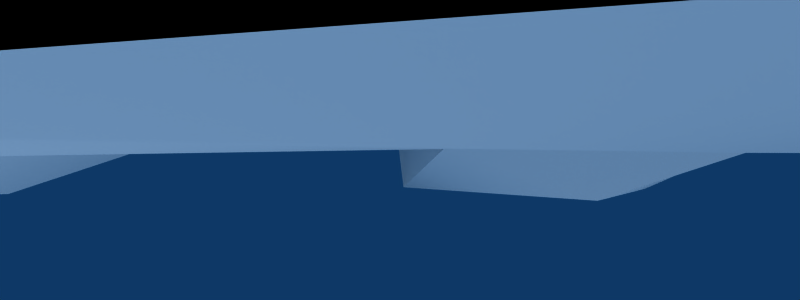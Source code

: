# Source: Shovel.blend  (saved by Blender 2.48.1; exported with 4.5.12 LTS)
import bpy
from mathutils import Matrix  # noqa: F401  (used for matrix-valued properties, if any)

bpy.ops.wm.read_factory_settings(use_empty=True)
scene = bpy.context.scene
scene.name = 'Scene'

# ---- collections
col_collection_1 = bpy.data.collections.new('Collection 1'); scene.collection.children.link(col_collection_1)

# ---- materials (node trees are filled in below, after node groups)
mat_shovel = bpy.data.materials.new('shovel')
mat_shovel.alpha_threshold = 0.0
mat_shovel.diffuse_color = (0.8784, 0.8784, 0.8784, 1.0)
mat_shovel.roughness = 0.5
mat_shovel.specular_intensity = 0.3806
mat_shovel.line_color = (0.0, 0.0, 0.0, 1.0)

# ---- node groups
ng_auto_smooth = bpy.data.node_groups.new('Auto Smooth', 'GeometryNodeTree')
_s = ng_auto_smooth.interface.new_socket(name='Geometry', in_out='OUTPUT', socket_type='NodeSocketGeometry')
_s = ng_auto_smooth.interface.new_socket(name='Geometry', in_out='INPUT', socket_type='NodeSocketGeometry')
_s = ng_auto_smooth.interface.new_socket(name='Angle', in_out='INPUT', socket_type='NodeSocketFloat')
_s.subtype = 'ANGLE'
_s.min_value = 0.0
_s.max_value = 3.142
ng_auto_smooth.is_modifier = True
_N = ng_auto_smooth.nodes; _L = ng_auto_smooth.links
n0 = _N.new('NodeGroupOutput'); n0.name = 'Group Output'; n0.location = (480, -100)
n1 = _N.new('NodeGroupInput'); n1.name = 'Group Input'; n1.location = (-420, -300)
n2 = _N.new('NodeGroupInput'); n2.name = 'Group Input.001'; n2.location = (-60, -100)
n3 = _N.new('GeometryNodeSetShadeSmooth'); n3.name = 'Set Shade Smooth'; n3.location = (120, -100)
n3.domain = 'EDGE'
n4 = _N.new('GeometryNodeSetShadeSmooth'); n4.name = 'Set Shade Smooth.001'; n4.location = (300, -100)
n5 = _N.new('GeometryNodeInputMeshEdgeAngle'); n5.name = 'Edge Angle'; n5.location = (-420, -220)
n6 = _N.new('GeometryNodeInputEdgeSmooth'); n6.name = 'Is Edge Smooth'; n6.location = (-60, -160)
n7 = _N.new('GeometryNodeInputShadeSmooth'); n7.name = 'Is Face Smooth'; n7.location = (-240, -340)
n8 = _N.new('FunctionNodeBooleanMath'); n8.name = 'Boolean Math'; n8.location = (-60, -220)
n9 = _N.new('FunctionNodeCompare'); n9.name = 'Compare'; n9.location = (-240, -180)
n9.operation = 'LESS_EQUAL'
_L.new(n5.outputs[0], n9.inputs[0])
_L.new(n4.outputs[0], n0.inputs[0])
_L.new(n1.outputs[1], n9.inputs[1])
_L.new(n9.outputs[0], n8.inputs[0])
_L.new(n7.outputs[0], n8.inputs[1])
_L.new(n2.outputs[0], n3.inputs[0])
_L.new(n6.outputs[0], n3.inputs[1])
_L.new(n3.outputs[0], n4.inputs[0])
_L.new(n8.outputs[0], n3.inputs[2])
n0.is_active_output = True

# ---- material node trees

# ---- world
world_world = bpy.data.worlds.new('World'); scene.world = world_world
world_world.color = (0.05656, 0.2208, 0.4)
world_world.use_sun_shadow = False
world_world.sun_shadow_jitter_overblur = 0.0
world_world.cycles.sampling_method = 'MANUAL'
world_world.cycles.sample_map_resolution = 256

# ---- cameras
cam_camera_002 = bpy.data.cameras.new('Camera.002')
cam_camera_002.passepartout_alpha = 0.2
cam_camera_002.clip_end = 100.0
cam_camera_002.lens = 35.0
cam_camera_002.show_passepartout = False
cam_camera_002.show_safe_areas = True
cam_camera_002.dof.focus_distance = 0.0
cam_camera_002.dof.aperture_fstop = 128.0
cam_camera = bpy.data.cameras.new('Camera')
cam_camera.passepartout_alpha = 0.2
cam_camera.clip_end = 100.0
cam_camera.lens = 35.0
cam_camera.ortho_scale = 7.314
cam_camera.show_passepartout = False
cam_camera.show_safe_areas = True
cam_camera.dof.focus_distance = 0.0
cam_camera.dof.aperture_fstop = 128.0

# ---- lights
light_lamp = bpy.data.lights.new('Lamp', 'SUN')
light_lamp.transmission_factor = 0.0
light_lamp.angle = 1.571
light_lamp.energy = 1.0
light_lamp.shadow_buffer_clip_start = 0.5
light_lamp.shadow_soft_size = 1.0
light_lamp.shadow_cascade_max_distance = 1000.0
light_lamp.cycles.use_multiple_importance_sampling = False
light_spot = bpy.data.lights.new('Spot', 'POINT')
light_spot.transmission_factor = 0.0
light_spot.cutoff_distance = 30.0
light_spot.energy = 39.05
light_spot.shadow_buffer_clip_start = 1.001
light_spot.shadow_soft_size = 1.0
light_spot.shadow_maximum_resolution = 0.006
light_spot.use_absolute_resolution = True
light_spot.cycles.use_multiple_importance_sampling = False

# ---- meshes
me_shovel = bpy.data.meshes.new('Shovel')
me_shovel.from_pydata([(-0.03232, -0.09582, 2.203), (-0.04895, -0.1319, -1.584), (-0.05646, -0.06841, 2.208), (-0.1417, -0.09389, -1.584), (-0.08294, -0.002041, 2.215), (-0.1798, -0.0009673, -1.584), (-0.05589, 0.06464, 2.208), (-0.1409, 0.09238, -1.584), (-0.03152, 0.09234, 2.203), (-0.04781, 0.1315, -1.584), (0.01928, 0.0651, 2.159), (0.04493, 0.09347, -1.584), (0.04648, -0.00127, 2.159), (0.08301, 0.0005492, -1.584), (0.01871, -0.06795, 2.159), (0.04413, -0.0928, -1.584), (-0.0017, -0.001679, 2.464), (-0.04894, -0.1266, -1.642), (0.04041, -0.08907, -1.642), (0.07774, 0.0005436, -1.642), (0.04118, 0.08975, -1.642), (-0.04785, 0.1263, -1.642), (-0.1372, 0.0887, -1.642), (-0.1745, -0.0009123, -1.642), (-0.138, -0.09011, -1.642), (-0.04882, -0.09816, -1.674), (0.02042, -0.06906, -1.674), (0.04935, 0.0003938, -1.674), (0.02102, 0.06953, -1.674), (-0.04797, 0.09782, -1.674), (-0.1172, 0.06871, -1.674), (-0.1461, -0.0007346, -1.674), (-0.1178, -0.06987, -1.674), (-0.0484, -0.0001595, -1.7), (0.01931, 0.0863, 1.912), (0.04642, -0.001178, 1.912), (0.01855, -0.08896, 1.912), (-0.001752, -0.001609, 2.266), (-0.003378, -0.003829, 3.266), (0.01337, -0.3765, 2.934), (0.02428, -0.5557, 2.592), (0.06238, -0.6783, 2.137), (0.0841, -0.7349, 1.651), (-0.003789, -0.4862, 1.602), (-0.03086, -0.1574, 1.572), (0.02962, -0.121, 1.565), (0.0744, 0.0005071, 1.577), (0.0547, -0.002135, 2.232), (0.06165, -0.1456, 1.882), (0.0179, -0.003467, 2.484), (-0.009948, -0.002727, 2.87), (0.0162, -0.1154, 2.198), (0.0192, -0.5402, 1.835), (0.0118, -0.5265, 2.142), (-0.009483, -0.3766, 2.934), (0.001424, -0.5558, 2.592), (0.03952, -0.6785, 2.137), (0.06125, -0.7351, 1.651), (-0.02664, -0.4863, 1.602), (-0.05351, -0.1388, 1.569), (0.01456, -0.1036, 1.565), (0.05154, 0.0003753, 1.577), (0.03894, -0.001007, 2.231), (0.0389, -0.1225, 1.882), (-0.00495, -0.003599, 2.484), (-0.0328, -0.002862, 2.87), (-0.006649, -0.1156, 2.198), (-0.003656, -0.5403, 1.835), (-0.01105, -0.5266, 2.142), (0.01664, 0.373, 2.934), (0.02912, 0.5526, 2.592), (0.06829, 0.6761, 2.136), (0.09052, 0.7334, 1.65), (0.0004496, 0.4837, 1.602), (-0.02949, 0.1546, 1.572), (0.03067, 0.1189, 1.565), (0.06291, 0.1436, 1.882), (0.0172, 0.1126, 2.198), (0.02391, 0.5377, 1.835), (0.01639, 0.5237, 2.142), (-0.006207, 0.3729, 2.933), (0.006268, 0.5525, 2.592), (0.04544, 0.676, 2.136), (0.06766, 0.7333, 1.65), (-0.0224, 0.4835, 1.602), (-0.05232, 0.1357, 1.569), (0.01546, 0.1013, 1.565), (0.03996, 0.1202, 1.882), (-0.005653, 0.1125, 2.198), (0.001055, 0.5376, 1.835), (-0.006464, 0.5236, 2.142)], [], [(0, 2, 3), (1, 0, 3), (2, 4, 5), (3, 2, 5), (4, 6, 7), (5, 4, 7), (6, 8, 9), (7, 6, 9), (8, 10, 11), (9, 8, 11), (10, 12, 13), (11, 10, 13), (12, 14, 15), (13, 12, 15), (14, 0, 1), (15, 14, 1), (2, 0, 16), (4, 2, 16), (6, 4, 16), (8, 6, 16), (10, 8, 16), (0, 14, 16), (17, 1, 3), (24, 17, 3), (18, 15, 1), (17, 18, 1), (19, 13, 15), (18, 19, 15), (20, 11, 13), (19, 20, 13), (21, 9, 11), (20, 21, 11), (22, 7, 9), (21, 22, 9), (23, 5, 7), (22, 23, 7), (24, 3, 5), (23, 24, 5), (25, 17, 24), (32, 25, 24), (26, 18, 17), (25, 26, 17), (27, 19, 18), (26, 27, 18), (28, 20, 19), (27, 28, 19), (29, 21, 20), (28, 29, 20), (30, 22, 21), (29, 30, 21), (31, 23, 22), (30, 31, 22), (32, 24, 23), (31, 32, 23), (32, 33, 25), (25, 33, 26), (26, 33, 27), (27, 33, 28), (28, 33, 29), (29, 33, 30), (30, 33, 31), (31, 33, 32), (35, 34, 37), (36, 35, 37), (65, 54, 38), (54, 39, 38), (39, 50, 38), (49, 50, 39), (51, 49, 39), (40, 51, 39), (55, 40, 39), (54, 55, 39), (53, 51, 40), (41, 53, 40), (56, 41, 40), (55, 56, 40), (57, 42, 41), (56, 57, 41), (52, 53, 41), (42, 52, 41), (43, 52, 42), (58, 43, 42), (57, 58, 42), (51, 52, 43), (44, 51, 43), (59, 44, 43), (58, 59, 43), (48, 51, 44), (45, 48, 44), (60, 45, 44), (59, 60, 44), (61, 46, 45), (60, 61, 45), (49, 51, 47), (51, 48, 47), (53, 52, 51), (65, 64, 54), (64, 66, 54), (66, 55, 54), (66, 68, 55), (68, 56, 55), (67, 57, 56), (68, 67, 56), (67, 58, 57), (67, 66, 58), (66, 59, 58), (66, 63, 59), (63, 60, 59), (66, 64, 62), (63, 66, 62), (67, 68, 66), (46, 48, 45), (47, 48, 46), (63, 61, 60), (63, 62, 61), (38, 80, 65), (38, 69, 80), (38, 50, 69), (69, 50, 49), (69, 49, 77), (69, 77, 70), (69, 70, 81), (80, 69, 81), (70, 77, 79), (70, 79, 71), (70, 71, 82), (81, 70, 82), (71, 72, 83), (82, 71, 83), (71, 79, 78), (72, 71, 78), (72, 78, 73), (72, 73, 84), (83, 72, 84), (73, 78, 77), (73, 77, 74), (73, 74, 85), (84, 73, 85), (74, 77, 76), (74, 76, 75), (74, 75, 86), (85, 74, 86), (75, 46, 61), (86, 75, 61), (47, 77, 49), (47, 76, 77), (77, 78, 79), (80, 64, 65), (80, 88, 64), (80, 81, 88), (81, 90, 88), (81, 82, 90), (82, 83, 89), (90, 82, 89), (83, 84, 89), (84, 88, 89), (84, 85, 88), (85, 87, 88), (85, 86, 87), (62, 64, 88), (62, 88, 87), (88, 90, 89), (75, 76, 46), (46, 76, 47), (86, 61, 87), (61, 62, 87)])
me_shovel.polygons.foreach_set('use_smooth', [True] * 166)
_uv = me_shovel.uv_layers.new(name='UVTex')
_uv.uv.foreach_set('vector', [0.374, 1.178, 0.4109, 1.183, 0.3753, -1.281, 0.3236, -1.281, 0.374, 1.178, 0.3753, -1.281, 0.4109, 1.183, 0.5, 1.189, 0.5, -1.281, 0.3753, -1.281, 0.4109, 1.183, 0.5, -1.281, 0.5, 1.189, 0.5891, 1.183, 0.6247, -1.281, 0.5, -1.281, 0.5, 1.189, 0.6247, -1.281, 0.5891, 1.183, 0.626, 1.178, 0.6764, -1.281, 0.6247, -1.281, 0.5891, 1.183, 0.6764, -1.281, 0.626, 1.178, 0.5891, 1.139, 0.6248, -1.281, 0.6764, -1.281, 0.626, 1.178, 0.6248, -1.281, 0.5891, 1.139, 0.5, 1.139, 0.5, -1.281, 0.6248, -1.281, 0.5891, 1.139, 0.5, -1.281, 0.5, 1.139, 0.4109, 1.139, 0.3753, -1.281, 0.5, -1.281, 0.5, 1.139, 0.3753, -1.281, 0.4109, 1.139, 0.374, 1.178, 0.3236, -1.281, 0.3753, -1.281, 0.4109, 1.139, 0.3236, -1.281, 0.4109, 1.183, 0.374, 1.178, 0.5, 1.413, 0.5, 1.189, 0.4109, 1.183, 0.5, 1.413, 0.5891, 1.183, 0.5, 1.189, 0.5, 1.413, 0.626, 1.178, 0.5891, 1.183, 0.5, 1.413, 0.5891, 1.139, 0.626, 1.178, 0.5, 1.413, 0.374, 1.178, 0.4109, 1.139, 0.5, 1.413, 0.3307, -1.333, 0.3236, -1.281, 0.3753, -1.281, 0.3802, -1.333, 0.3307, -1.333, 0.3753, -1.281, 0.3803, -1.333, 0.3753, -1.281, 0.3236, -1.281, 0.3307, -1.333, 0.3803, -1.333, 0.3236, -1.281, 0.5, -1.333, 0.5, -1.281, 0.3753, -1.281, 0.3803, -1.333, 0.5, -1.333, 0.3753, -1.281, 0.6198, -1.333, 0.6248, -1.281, 0.5, -1.281, 0.5, -1.333, 0.6198, -1.333, 0.5, -1.281, 0.6694, -1.333, 0.6764, -1.281, 0.6248, -1.281, 0.6198, -1.333, 0.6694, -1.333, 0.6248, -1.281, 0.6197, -1.333, 0.6247, -1.281, 0.6764, -1.281, 0.6694, -1.333, 0.6197, -1.333, 0.6764, -1.281, 0.5, -1.333, 0.5, -1.281, 0.6247, -1.281, 0.6197, -1.333, 0.5, -1.333, 0.6247, -1.281, 0.3802, -1.333, 0.3753, -1.281, 0.5, -1.281, 0.5, -1.333, 0.3802, -1.333, 0.5, -1.281, 0.3688, -1.362, 0.3307, -1.333, 0.3802, -1.333, 0.4072, -1.362, 0.3688, -1.362, 0.3802, -1.333, 0.4072, -1.362, 0.3803, -1.333, 0.3307, -1.333, 0.3688, -1.362, 0.4072, -1.362, 0.3307, -1.333, 0.5, -1.362, 0.5, -1.333, 0.3803, -1.333, 0.4072, -1.362, 0.5, -1.362, 0.3803, -1.333, 0.5928, -1.362, 0.6198, -1.333, 0.5, -1.333, 0.5, -1.362, 0.5928, -1.362, 0.5, -1.333, 0.6313, -1.362, 0.6694, -1.333, 0.6198, -1.333, 0.5928, -1.362, 0.6313, -1.362, 0.6198, -1.333, 0.5928, -1.362, 0.6197, -1.333, 0.6694, -1.333, 0.6313, -1.362, 0.5928, -1.362, 0.6694, -1.333, 0.5, -1.362, 0.5, -1.333, 0.6197, -1.333, 0.5928, -1.362, 0.5, -1.362, 0.6197, -1.333, 0.4072, -1.362, 0.3802, -1.333, 0.5, -1.333, 0.5, -1.362, 0.4072, -1.362, 0.5, -1.333, 0.4072, -1.362, 0.5, -1.385, 0.3688, -1.362, 0.3688, -1.362, 0.5, -1.385, 0.4072, -1.362, 0.4072, -1.362, 0.5, -1.385, 0.5, -1.362, 0.5, -1.362, 0.5, -1.385, 0.5928, -1.362, 0.5928, -1.362, 0.5, -1.385, 0.6313, -1.362, 0.6313, -1.362, 0.5, -1.385, 0.5928, -1.362, 0.5928, -1.362, 0.5, -1.385, 0.5, -1.362, 0.5, -1.362, 0.5, -1.385, 0.4072, -1.362, 0.5, 1.139, 0.5891, 1.139, 0.5, 1.413, 0.4109, 1.139, 0.5, 1.139, 0.5, 1.413, 0.5611, 0.8767, 0.3078, 0.8405, 0.4957, 1.102, 0.3078, 0.8405, 0.3078, 0.8405, 0.4957, 1.102, 0.3078, 0.8405, 0.5611, 0.8767, 0.4957, 1.102, 0.6236, 0.6577, 0.5611, 0.8767, 0.3078, 0.8405, 0.6098, 0.4802, 0.6236, 0.6577, 0.3078, 0.8405, 0.2452, 0.6189, 0.6098, 0.4802, 0.3078, 0.8405, 0.2452, 0.6189, 0.2452, 0.6189, 0.3078, 0.8405, 0.3078, 0.8405, 0.2452, 0.6189, 0.3078, 0.8405, 0.3373, 0.3707, 0.6098, 0.4802, 0.2452, 0.6189, 0.2381, 0.3427, 0.3373, 0.3707, 0.2452, 0.6189, 0.2381, 0.3427, 0.2381, 0.3427, 0.2452, 0.6189, 0.2452, 0.6189, 0.2381, 0.3427, 0.2452, 0.6189, 0.2794, 0.06019, 0.2794, 0.06019, 0.2381, 0.3427, 0.2381, 0.3427, 0.2794, 0.06019, 0.2381, 0.3427, 0.3779, 0.1959, 0.3373, 0.3707, 0.2381, 0.3427, 0.2794, 0.06019, 0.3779, 0.1959, 0.2381, 0.3427, 0.4512, 0.07381, 0.3779, 0.1959, 0.2794, 0.06019, 0.4512, 0.07381, 0.4512, 0.07381, 0.2794, 0.06019, 0.2794, 0.06019, 0.4512, 0.07381, 0.2794, 0.06019, 0.6098, 0.4802, 0.3779, 0.1959, 0.4512, 0.07381, 0.6896, 0.1187, 0.6098, 0.4802, 0.4512, 0.07381, 0.7003, 0.1196, 0.6896, 0.1187, 0.4512, 0.07381, 0.4512, 0.07381, 0.7003, 0.1196, 0.4512, 0.07381, 0.6451, 0.2963, 0.6098, 0.4802, 0.6896, 0.1187, 0.7103, 0.1198, 0.6451, 0.2963, 0.6896, 0.1187, 0.7197, 0.122, 0.7103, 0.1198, 0.6896, 0.1187, 0.7003, 0.1196, 0.7197, 0.122, 0.6896, 0.1187, 0.7739, 0.1431, 0.7739, 0.1431, 0.7103, 0.1198, 0.7197, 0.122, 0.7739, 0.1431, 0.7103, 0.1198, 0.6236, 0.6577, 0.6098, 0.4802, 0.6655, 0.5145, 0.6098, 0.4802, 0.6451, 0.2963, 0.6655, 0.5145, 0.3373, 0.3707, 0.3779, 0.1959, 0.6098, 0.4802, 0.5611, 0.8767, 0.6236, 0.6577, 0.3078, 0.8405, 0.6236, 0.6577, 0.6098, 0.4802, 0.3078, 0.8405, 0.6098, 0.4802, 0.2452, 0.6189, 0.3078, 0.8405, 0.6098, 0.4802, 0.3373, 0.3707, 0.2452, 0.6189, 0.3373, 0.3707, 0.2381, 0.3427, 0.2452, 0.6189, 0.3779, 0.1959, 0.2794, 0.06019, 0.2381, 0.3427, 0.3373, 0.3707, 0.3779, 0.1959, 0.2381, 0.3427, 0.3779, 0.1959, 0.4512, 0.07381, 0.2794, 0.06019, 0.3779, 0.1959, 0.6098, 0.4802, 0.4512, 0.07381, 0.6098, 0.4802, 0.7003, 0.1196, 0.4512, 0.07381, 0.6098, 0.4802, 0.6576, 0.2994, 0.7003, 0.1196, 0.6576, 0.2994, 0.7197, 0.122, 0.7003, 0.1196, 0.6098, 0.4802, 0.6236, 0.6577, 0.6663, 0.5141, 0.6576, 0.2994, 0.6098, 0.4802, 0.6663, 0.5141, 0.3779, 0.1959, 0.3373, 0.3707, 0.6098, 0.4802, 0.7739, 0.1431, 0.6451, 0.2963, 0.7103, 0.1198, 0.6655, 0.5145, 0.6451, 0.2963, 0.7739, 0.1431, 0.6576, 0.2994, 0.7739, 0.1431, 0.7197, 0.122, 0.6576, 0.2994, 0.6663, 0.5141, 0.7739, 0.1431, 0.4957, 1.102, 0.8008, 0.9632, 0.5611, 0.8767, 0.4957, 1.102, 0.8008, 0.9632, 0.8008, 0.9632, 0.4957, 1.102, 0.5611, 0.8767, 0.8008, 0.9632, 0.8008, 0.9632, 0.5611, 0.8767, 0.6236, 0.6577, 0.8008, 0.9632, 0.6236, 0.6577, 0.7332, 0.5109, 0.8008, 0.9632, 0.7332, 0.5109, 0.9743, 0.8004, 0.8008, 0.9632, 0.9743, 0.8004, 0.9743, 0.8004, 0.8008, 0.9632, 0.8008, 0.9632, 0.9743, 0.8004, 0.9743, 0.8004, 0.7332, 0.5109, 1.028, 0.5427, 0.9743, 0.8004, 1.028, 0.5427, 1.129, 0.5645, 0.9743, 0.8004, 1.129, 0.5645, 1.129, 0.5645, 0.9743, 0.8004, 0.9743, 0.8004, 1.129, 0.5645, 1.129, 0.5645, 1.245, 0.3007, 1.245, 0.3007, 1.129, 0.5645, 1.129, 0.5645, 1.245, 0.3007, 1.129, 0.5645, 1.028, 0.5427, 1.087, 0.3725, 1.245, 0.3007, 1.129, 0.5645, 1.087, 0.3725, 1.245, 0.3007, 1.087, 0.3725, 1.089, 0.2327, 1.245, 0.3007, 1.089, 0.2327, 1.089, 0.2327, 1.245, 0.3007, 1.245, 0.3007, 1.089, 0.2327, 1.089, 0.2327, 1.087, 0.3725, 0.7332, 0.5109, 1.089, 0.2327, 0.7332, 0.5109, 0.8586, 0.1608, 1.089, 0.2327, 0.8586, 0.1608, 0.8489, 0.1566, 1.089, 0.2327, 1.089, 0.2327, 0.8489, 0.1566, 0.8586, 0.1608, 0.7332, 0.5109, 0.8016, 0.3353, 0.8586, 0.1608, 0.8016, 0.3353, 0.8401, 0.1522, 0.8586, 0.1608, 0.8401, 0.1522, 0.8307, 0.1497, 0.8489, 0.1566, 0.8586, 0.1608, 0.8307, 0.1497, 0.8401, 0.1522, 0.7739, 0.1431, 0.7739, 0.1431, 0.8307, 0.1497, 0.8401, 0.1522, 0.7739, 0.1431, 0.6655, 0.5145, 0.7332, 0.5109, 0.6236, 0.6577, 0.6655, 0.5145, 0.8016, 0.3353, 0.7332, 0.5109, 0.7332, 0.5109, 1.087, 0.3725, 1.028, 0.5427, 0.8008, 0.9632, 0.6236, 0.6577, 0.5611, 0.8767, 0.8008, 0.9632, 0.7332, 0.5109, 0.6236, 0.6577, 0.8008, 0.9632, 0.9743, 0.8004, 0.7332, 0.5109, 0.9743, 0.8004, 1.028, 0.5427, 0.7332, 0.5109, 0.9743, 0.8004, 1.129, 0.5645, 1.028, 0.5427, 1.129, 0.5645, 1.245, 0.3007, 1.087, 0.3725, 1.028, 0.5427, 1.129, 0.5645, 1.087, 0.3725, 1.245, 0.3007, 1.089, 0.2327, 1.087, 0.3725, 1.089, 0.2327, 0.7332, 0.5109, 1.087, 0.3725, 1.089, 0.2327, 0.8489, 0.1566, 0.7332, 0.5109, 0.8489, 0.1566, 0.789, 0.3321, 0.7332, 0.5109, 0.8489, 0.1566, 0.8307, 0.1497, 0.789, 0.3321, 0.6663, 0.5141, 0.6236, 0.6577, 0.7332, 0.5109, 0.6663, 0.5141, 0.7332, 0.5109, 0.789, 0.3321, 0.7332, 0.5109, 1.028, 0.5427, 1.087, 0.3725, 0.8401, 0.1522, 0.8016, 0.3353, 0.7739, 0.1431, 0.7739, 0.1431, 0.8016, 0.3353, 0.6655, 0.5145, 0.8307, 0.1497, 0.7739, 0.1431, 0.789, 0.3321, 0.7739, 0.1431, 0.6663, 0.5141, 0.789, 0.3321])
me_shovel.materials.append(mat_shovel)
me_shovel.use_remesh_preserve_volume = False
me_shovel.use_remesh_preserve_attributes = False
me_shovel.use_mirror_vertex_groups = False
me_shovel.update()
arm_armature = bpy.data.armatures.new('Armature')  # bones are not reproduced

# ---- objects
ob_armature = bpy.data.objects.new('Armature', arm_armature)
ob_shovel = bpy.data.objects.new('Shovel', me_shovel)
ob_camera_001 = bpy.data.objects.new('Camera.001', cam_camera_002)
ob_lamp_001 = bpy.data.objects.new('Lamp.001', light_lamp)
ob_lamp = bpy.data.objects.new('Lamp', light_spot)
ob_camera = bpy.data.objects.new('Camera', cam_camera)

# ---- transforms, parenting, visibility, modifiers, constraints
ob_armature.location = (0.0, 0.0, 0.0)
ob_armature.lock_rotations_4d = False
ob_armature.empty_display_type = 'ARROWS'
ob_armature.lineart.crease_threshold = 0.0
ob_shovel.parent = ob_armature
ob_shovel.location = (0.0, 0.0, 0.0)
ob_shovel.scale = (2.0, 2.0, 2.0)
ob_shovel.lock_rotations_4d = False
ob_shovel.empty_display_type = 'ARROWS'
ob_shovel.color = (0.0, 0.0, 0.0, 1.0)
ob_shovel.lineart.crease_threshold = 0.0
_vg = ob_shovel.vertex_groups.new(name='main')
_vg.add([0, 1, 2, 3, 4, 5, 6, 7, 8, 9, 10, 11, 12, 13, 14, 15, 16, 17, 18, 19, 20, 21, 22, 23, 24, 25, 26, 27, 28, 29, 30, 31, 32, 33, 34, 35, 36, 37, 38, 39, 40, 41, 42, 43, 44, 45, 46, 47, 48, 49, 50, 51, 52, 53, 54, 55, 56, 57, 58, 59, 60, 61, 62, 63, 64, 65, 66, 67, 68, 69, 70, 71, 72, 73, 74, 75, 76, 77, 78, 79, 80, 81, 82, 83, 84, 85, 86, 87, 88, 89, 90], 1.0, 'REPLACE')
_m = ob_shovel.modifiers.new('Armature', 'ARMATURE')
_m.object = ob_armature
_m.use_bone_envelopes = True
_m = ob_shovel.modifiers.new('Auto Smooth', 'NODES')
_m.node_group = ng_auto_smooth
_gi = [s.identifier for s in ng_auto_smooth.interface.items_tree if s.item_type == 'SOCKET' and s.in_out == 'INPUT']
_m[_gi[1]] = 1.222  # Angle
ob_camera_001.location = (0.03398, -0.2997, 5.627)
ob_camera_001.rotation_euler = (0.0, -0.0, 1.573)
ob_camera_001.lock_rotations_4d = False
ob_camera_001.empty_display_type = 'ARROWS'
ob_camera_001.lineart.crease_threshold = 0.0
ob_lamp_001.location = (11.74, 6.905, 12.77)
ob_lamp_001.rotation_euler = (-0.2538, 0.8201, 0.2541)
ob_lamp_001.lock_rotations_4d = False
ob_lamp_001.empty_display_type = 'ARROWS'
ob_lamp_001.color = (0.0, 0.0, 0.0, 1.0)
ob_lamp_001.lineart.crease_threshold = 0.0
ob_lamp.location = (1.63, -1.266, 5.353)
ob_lamp.rotation_euler = (2.13, 2.499, 2.442)
ob_lamp.lock_rotations_4d = False
ob_lamp.empty_display_type = 'ARROWS'
ob_lamp.color = (0.0, 0.0, 0.0, 0.0)
ob_lamp.lineart.crease_threshold = 0.0
ob_camera.location = (0.8459, 1.506, 4.162)
ob_camera.rotation_euler = (-0.3592, -0.08145, -0.7424)
ob_camera.scale = (-1.0, -1.0, 1.0)
ob_camera.lock_rotations_4d = False
ob_camera.empty_display_type = 'ARROWS'
ob_camera.color = (0.0, 0.0, 0.0, 0.0)
ob_camera.display_type = 'WIRE'
ob_camera.lineart.crease_threshold = 0.0

# ---- collection membership
col_collection_1.objects.link(ob_armature)
col_collection_1.objects.link(ob_shovel)
col_collection_1.objects.link(ob_camera_001)
col_collection_1.objects.link(ob_lamp_001)
col_collection_1.objects.link(ob_lamp)
col_collection_1.objects.link(ob_camera)

# ---- scene / render settings (as saved in the file)
scene.camera = ob_camera_001
scene.frame_start = 1; scene.frame_end = 250; scene.frame_set(1)
scene.render.engine = 'BLENDER_EEVEE_NEXT'
scene.render.image_settings.compression = 90
scene.render.resolution_x = 64
scene.render.resolution_y = 24
scene.render.pixel_aspect_x = 100.0
scene.render.pixel_aspect_y = 100.0
scene.render.fps = 25
scene.render.dither_intensity = 0.0
scene.render.film_transparent = True
scene.render.use_compositing = False
scene.render.use_sequencer = False
scene.render.bake_margin = 2
scene.render.bake_bias = 0.0
scene.render.use_stamp_time = False
scene.render.use_stamp_date = False
scene.render.use_stamp_frame = False
scene.render.use_stamp_camera = False
scene.render.use_stamp_scene = False
scene.render.use_stamp_filename = False
scene.render.use_stamp_render_time = False
scene.render.stamp_font_size = 0
scene.cycles.use_denoising = False
scene.cycles.samples = 10
scene.cycles.sampling_pattern = 'TABULATED_SOBOL'
scene.cycles.light_sampling_threshold = 0.0
scene.cycles.use_adaptive_sampling = False
scene.cycles.use_light_tree = False
scene.cycles.blur_glossy = 0.0
scene.cycles.volume_bounces = 1
scene.cycles.pixel_filter_type = 'GAUSSIAN'
scene.cycles.sample_clamp_indirect = 0.0
scene.view_settings.view_transform = 'Raw'
bpy.context.view_layer.update()
